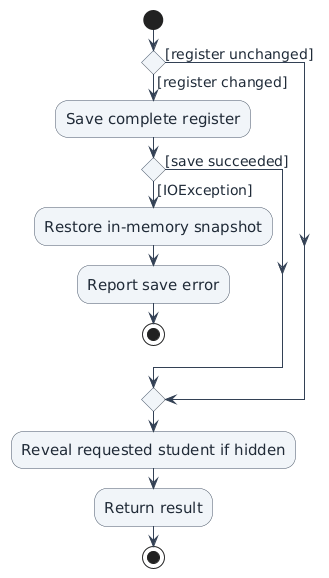

The diagram above was rendered by PlantUML. Its source (embedded in the PNG):
@startuml
!pragma layout smetana
!include mentora-style.puml
skinparam activityBackgroundColor #F1F5F9
skinparam activityBorderColor #475569
start
if () then ([register changed])
    :Save complete register;
    if () then ([IOException])
        :Restore in-memory snapshot;
        :Report save error;
        stop
    else ([save succeeded])
    endif
else ([register unchanged])
endif
:Reveal requested student if hidden;
:Return result;
stop
@enduml